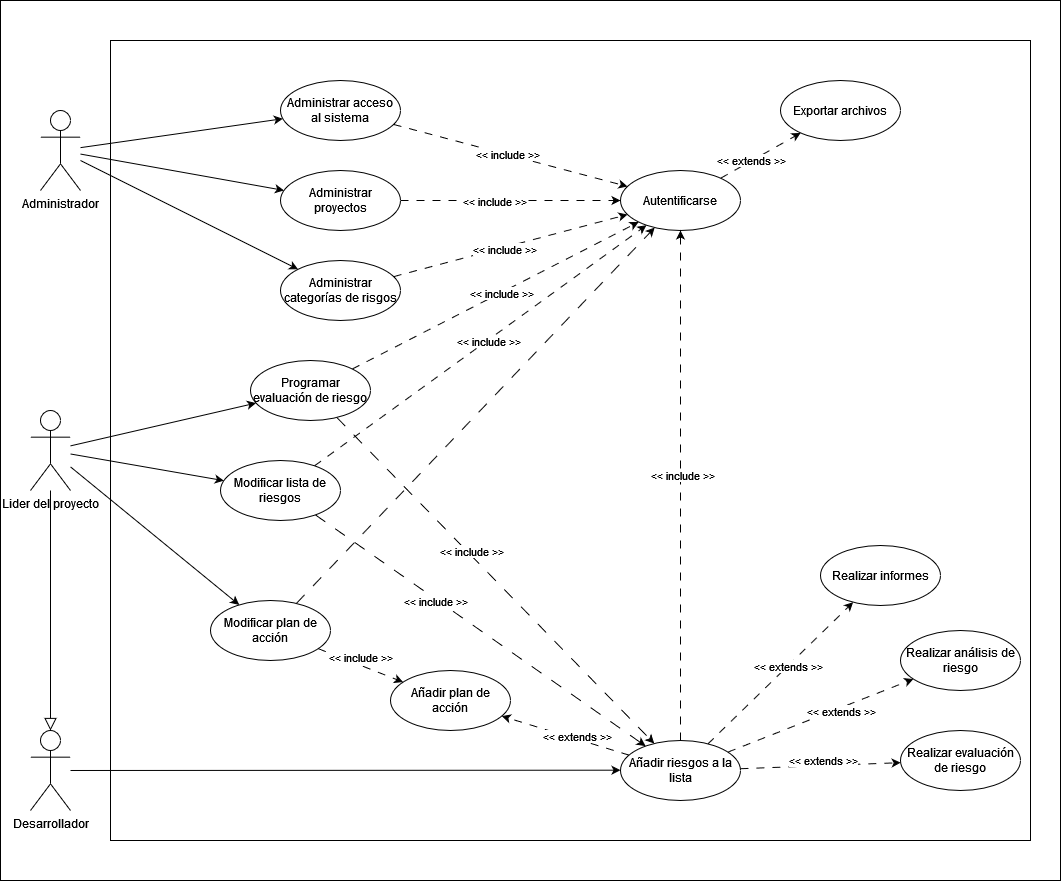

The diagram above was exported from draw.io. Its source (the exported page's mxGraphModel, read from the mxfile embedded in the PNG):
<mxGraphModel dx="1457" dy="847" grid="1" gridSize="10" guides="1" tooltips="1" connect="1" arrows="1" fold="1" page="1" pageScale="1" pageWidth="827" pageHeight="1169" math="0" shadow="0">
  <root>
    <mxCell id="0" />
    <mxCell id="1" parent="0" />
    <mxCell id="-5TUY3w5zbnfjcx4eBSF-23" value="" style="rounded=0;whiteSpace=wrap;html=1;" parent="1" vertex="1">
      <mxGeometry x="290" y="120" width="1060" height="880" as="geometry" />
    </mxCell>
    <mxCell id="-5TUY3w5zbnfjcx4eBSF-76" value="" style="rounded=0;whiteSpace=wrap;html=1;" parent="1" vertex="1">
      <mxGeometry x="400" y="160" width="920" height="800" as="geometry" />
    </mxCell>
    <mxCell id="-5TUY3w5zbnfjcx4eBSF-77" style="rounded=0;orthogonalLoop=1;jettySize=auto;html=1;" parent="1" source="-5TUY3w5zbnfjcx4eBSF-79" target="-5TUY3w5zbnfjcx4eBSF-89" edge="1">
      <mxGeometry relative="1" as="geometry" />
    </mxCell>
    <mxCell id="-5TUY3w5zbnfjcx4eBSF-78" style="rounded=0;orthogonalLoop=1;jettySize=auto;html=1;" parent="1" source="-5TUY3w5zbnfjcx4eBSF-79" target="-5TUY3w5zbnfjcx4eBSF-92" edge="1">
      <mxGeometry relative="1" as="geometry" />
    </mxCell>
    <mxCell id="dsdEelzjTaVAezbVnpXR-1" style="rounded=0;orthogonalLoop=1;jettySize=auto;html=1;" edge="1" parent="1" source="-5TUY3w5zbnfjcx4eBSF-79" target="-5TUY3w5zbnfjcx4eBSF-113">
      <mxGeometry relative="1" as="geometry" />
    </mxCell>
    <mxCell id="-5TUY3w5zbnfjcx4eBSF-79" value="Administrador" style="shape=umlActor;verticalLabelPosition=bottom;verticalAlign=top;html=1;outlineConnect=0;" parent="1" vertex="1">
      <mxGeometry x="330" y="230" width="40" height="80" as="geometry" />
    </mxCell>
    <mxCell id="-5TUY3w5zbnfjcx4eBSF-82" style="edgeStyle=none;rounded=0;orthogonalLoop=1;jettySize=auto;html=1;" parent="1" source="-5TUY3w5zbnfjcx4eBSF-84" target="-5TUY3w5zbnfjcx4eBSF-118" edge="1">
      <mxGeometry relative="1" as="geometry" />
    </mxCell>
    <mxCell id="-5TUY3w5zbnfjcx4eBSF-83" style="edgeStyle=none;rounded=0;orthogonalLoop=1;jettySize=auto;html=1;" parent="1" source="-5TUY3w5zbnfjcx4eBSF-84" target="-5TUY3w5zbnfjcx4eBSF-127" edge="1">
      <mxGeometry relative="1" as="geometry" />
    </mxCell>
    <mxCell id="dX3sOXWLlkZk12BEzYUn-5" style="rounded=0;orthogonalLoop=1;jettySize=auto;html=1;" parent="1" source="-5TUY3w5zbnfjcx4eBSF-84" target="-5TUY3w5zbnfjcx4eBSF-110" edge="1">
      <mxGeometry relative="1" as="geometry" />
    </mxCell>
    <mxCell id="-5TUY3w5zbnfjcx4eBSF-84" value="Lider del proyecto" style="shape=umlActor;verticalLabelPosition=bottom;verticalAlign=top;html=1;outlineConnect=0;" parent="1" vertex="1">
      <mxGeometry x="320" y="530" width="40" height="80" as="geometry" />
    </mxCell>
    <mxCell id="-5TUY3w5zbnfjcx4eBSF-85" style="rounded=0;orthogonalLoop=1;jettySize=auto;html=1;" parent="1" source="-5TUY3w5zbnfjcx4eBSF-86" target="-5TUY3w5zbnfjcx4eBSF-107" edge="1">
      <mxGeometry relative="1" as="geometry" />
    </mxCell>
    <mxCell id="-5TUY3w5zbnfjcx4eBSF-132" style="edgeStyle=none;rounded=0;orthogonalLoop=1;jettySize=auto;html=1;endArrow=block;endFill=0;endSize=10;" parent="1" source="-5TUY3w5zbnfjcx4eBSF-84" target="-5TUY3w5zbnfjcx4eBSF-86" edge="1">
      <mxGeometry relative="1" as="geometry">
        <mxPoint x="370" y="840" as="sourcePoint" />
        <mxPoint x="370" y="640" as="targetPoint" />
      </mxGeometry>
    </mxCell>
    <mxCell id="-5TUY3w5zbnfjcx4eBSF-86" value="Desarrollador" style="shape=umlActor;verticalLabelPosition=bottom;verticalAlign=top;html=1;outlineConnect=0;" parent="1" vertex="1">
      <mxGeometry x="320" y="850" width="40" height="80" as="geometry" />
    </mxCell>
    <mxCell id="-5TUY3w5zbnfjcx4eBSF-87" style="edgeStyle=none;rounded=0;orthogonalLoop=1;jettySize=auto;html=1;dashed=1;dashPattern=8 8;" parent="1" source="-5TUY3w5zbnfjcx4eBSF-89" target="-5TUY3w5zbnfjcx4eBSF-121" edge="1">
      <mxGeometry relative="1" as="geometry" />
    </mxCell>
    <mxCell id="-5TUY3w5zbnfjcx4eBSF-88" value="&amp;lt;&amp;lt; include &amp;gt;&amp;gt;" style="edgeLabel;html=1;align=center;verticalAlign=middle;resizable=0;points=[];" parent="-5TUY3w5zbnfjcx4eBSF-87" vertex="1" connectable="0">
      <mxGeometry x="-0.0395" y="1" relative="1" as="geometry">
        <mxPoint as="offset" />
      </mxGeometry>
    </mxCell>
    <mxCell id="-5TUY3w5zbnfjcx4eBSF-89" value="Administrar acceso al sistema" style="ellipse;whiteSpace=wrap;html=1;" parent="1" vertex="1">
      <mxGeometry x="570" y="200" width="120" height="60" as="geometry" />
    </mxCell>
    <mxCell id="-5TUY3w5zbnfjcx4eBSF-90" style="edgeStyle=none;rounded=0;orthogonalLoop=1;jettySize=auto;html=1;dashed=1;dashPattern=8 8;" parent="1" source="-5TUY3w5zbnfjcx4eBSF-92" target="-5TUY3w5zbnfjcx4eBSF-121" edge="1">
      <mxGeometry relative="1" as="geometry" />
    </mxCell>
    <mxCell id="-5TUY3w5zbnfjcx4eBSF-91" value="&amp;lt;&amp;lt; include &amp;gt;&amp;gt;" style="edgeLabel;html=1;align=center;verticalAlign=middle;resizable=0;points=[];" parent="-5TUY3w5zbnfjcx4eBSF-90" vertex="1" connectable="0">
      <mxGeometry x="-0.1476" relative="1" as="geometry">
        <mxPoint as="offset" />
      </mxGeometry>
    </mxCell>
    <mxCell id="-5TUY3w5zbnfjcx4eBSF-92" value="Administrar proyectos" style="ellipse;whiteSpace=wrap;html=1;" parent="1" vertex="1">
      <mxGeometry x="570" y="290" width="120" height="60" as="geometry" />
    </mxCell>
    <mxCell id="-5TUY3w5zbnfjcx4eBSF-93" value="Exportar archivos" style="ellipse;whiteSpace=wrap;html=1;" parent="1" vertex="1">
      <mxGeometry x="1070" y="200" width="120" height="60" as="geometry" />
    </mxCell>
    <mxCell id="-5TUY3w5zbnfjcx4eBSF-101" style="edgeStyle=none;rounded=0;orthogonalLoop=1;jettySize=auto;html=1;dashed=1;dashPattern=8 8;" parent="1" source="-5TUY3w5zbnfjcx4eBSF-107" target="-5TUY3w5zbnfjcx4eBSF-114" edge="1">
      <mxGeometry relative="1" as="geometry" />
    </mxCell>
    <mxCell id="-5TUY3w5zbnfjcx4eBSF-102" value="&amp;lt;&amp;lt; extends &amp;gt;&amp;gt;" style="edgeLabel;html=1;align=center;verticalAlign=middle;resizable=0;points=[];" parent="-5TUY3w5zbnfjcx4eBSF-101" vertex="1" connectable="0">
      <mxGeometry x="0.0329" y="-1" relative="1" as="geometry">
        <mxPoint x="-1" y="-7" as="offset" />
      </mxGeometry>
    </mxCell>
    <mxCell id="-5TUY3w5zbnfjcx4eBSF-103" style="edgeStyle=none;rounded=0;orthogonalLoop=1;jettySize=auto;html=1;dashed=1;dashPattern=8 8;" parent="1" source="-5TUY3w5zbnfjcx4eBSF-107" target="-5TUY3w5zbnfjcx4eBSF-115" edge="1">
      <mxGeometry relative="1" as="geometry" />
    </mxCell>
    <mxCell id="-5TUY3w5zbnfjcx4eBSF-104" value="&amp;lt;&amp;lt; extends &amp;gt;&amp;gt;" style="edgeLabel;html=1;align=center;verticalAlign=middle;resizable=0;points=[];" parent="-5TUY3w5zbnfjcx4eBSF-103" vertex="1" connectable="0">
      <mxGeometry x="-0.1747" y="-3" relative="1" as="geometry">
        <mxPoint x="-1" as="offset" />
      </mxGeometry>
    </mxCell>
    <mxCell id="-5TUY3w5zbnfjcx4eBSF-105" style="edgeStyle=none;rounded=0;orthogonalLoop=1;jettySize=auto;html=1;dashed=1;dashPattern=8 8;" parent="1" source="-5TUY3w5zbnfjcx4eBSF-107" target="-5TUY3w5zbnfjcx4eBSF-124" edge="1">
      <mxGeometry relative="1" as="geometry" />
    </mxCell>
    <mxCell id="-5TUY3w5zbnfjcx4eBSF-106" value="&amp;lt;&amp;lt; extends &amp;gt;&amp;gt;" style="edgeLabel;html=1;align=center;verticalAlign=middle;resizable=0;points=[];" parent="-5TUY3w5zbnfjcx4eBSF-105" vertex="1" connectable="0">
      <mxGeometry x="0.1032" relative="1" as="geometry">
        <mxPoint as="offset" />
      </mxGeometry>
    </mxCell>
    <mxCell id="D7hPwTgN9Ad0S_OiSbyl-2" style="rounded=0;orthogonalLoop=1;jettySize=auto;html=1;dashed=1;dashPattern=8 8;" parent="1" source="-5TUY3w5zbnfjcx4eBSF-107" target="D7hPwTgN9Ad0S_OiSbyl-1" edge="1">
      <mxGeometry relative="1" as="geometry" />
    </mxCell>
    <mxCell id="-5TUY3w5zbnfjcx4eBSF-107" value="Añadir riesgos a la lista" style="ellipse;whiteSpace=wrap;html=1;" parent="1" vertex="1">
      <mxGeometry x="910" y="860" width="120" height="60" as="geometry" />
    </mxCell>
    <mxCell id="dX3sOXWLlkZk12BEzYUn-7" style="rounded=0;orthogonalLoop=1;jettySize=auto;html=1;dashed=1;dashPattern=12 12;" parent="1" source="-5TUY3w5zbnfjcx4eBSF-110" target="-5TUY3w5zbnfjcx4eBSF-107" edge="1">
      <mxGeometry relative="1" as="geometry" />
    </mxCell>
    <mxCell id="-5TUY3w5zbnfjcx4eBSF-110" value="Modificar lista de riesgos" style="ellipse;whiteSpace=wrap;html=1;" parent="1" vertex="1">
      <mxGeometry x="510" y="580" width="120" height="60" as="geometry" />
    </mxCell>
    <mxCell id="-5TUY3w5zbnfjcx4eBSF-111" style="edgeStyle=none;rounded=0;orthogonalLoop=1;jettySize=auto;html=1;dashed=1;dashPattern=8 8;" parent="1" source="-5TUY3w5zbnfjcx4eBSF-113" target="-5TUY3w5zbnfjcx4eBSF-121" edge="1">
      <mxGeometry relative="1" as="geometry" />
    </mxCell>
    <mxCell id="-5TUY3w5zbnfjcx4eBSF-112" value="&amp;lt;&amp;lt; include &amp;gt;&amp;gt;" style="edgeLabel;html=1;align=center;verticalAlign=middle;resizable=0;points=[];" parent="-5TUY3w5zbnfjcx4eBSF-111" vertex="1" connectable="0">
      <mxGeometry x="-0.0681" y="-1" relative="1" as="geometry">
        <mxPoint as="offset" />
      </mxGeometry>
    </mxCell>
    <mxCell id="-5TUY3w5zbnfjcx4eBSF-113" value="Administrar categorías de risgos" style="ellipse;whiteSpace=wrap;html=1;" parent="1" vertex="1">
      <mxGeometry x="570" y="380" width="120" height="60" as="geometry" />
    </mxCell>
    <mxCell id="-5TUY3w5zbnfjcx4eBSF-114" value="Realizar evaluación de riesgo" style="ellipse;whiteSpace=wrap;html=1;" parent="1" vertex="1">
      <mxGeometry x="1190" y="850" width="120" height="60" as="geometry" />
    </mxCell>
    <mxCell id="-5TUY3w5zbnfjcx4eBSF-115" value="&lt;div&gt;Añadir plan de&lt;/div&gt;&lt;div&gt;acción&lt;/div&gt;" style="ellipse;whiteSpace=wrap;html=1;" parent="1" vertex="1">
      <mxGeometry x="680" y="790" width="120" height="60" as="geometry" />
    </mxCell>
    <mxCell id="-5TUY3w5zbnfjcx4eBSF-116" style="edgeStyle=none;rounded=0;orthogonalLoop=1;jettySize=auto;html=1;dashed=1;dashPattern=8 8;" parent="1" source="-5TUY3w5zbnfjcx4eBSF-118" target="-5TUY3w5zbnfjcx4eBSF-115" edge="1">
      <mxGeometry relative="1" as="geometry" />
    </mxCell>
    <mxCell id="-5TUY3w5zbnfjcx4eBSF-117" value="&amp;lt;&amp;lt; include &amp;gt;&amp;gt;" style="edgeLabel;html=1;align=center;verticalAlign=middle;resizable=0;points=[];" parent="-5TUY3w5zbnfjcx4eBSF-116" vertex="1" connectable="0">
      <mxGeometry x="0.0542" y="1" relative="1" as="geometry">
        <mxPoint x="-4" y="-9" as="offset" />
      </mxGeometry>
    </mxCell>
    <mxCell id="dX3sOXWLlkZk12BEzYUn-6" style="rounded=0;orthogonalLoop=1;jettySize=auto;html=1;dashed=1;dashPattern=12 12;" parent="1" source="-5TUY3w5zbnfjcx4eBSF-118" target="-5TUY3w5zbnfjcx4eBSF-121" edge="1">
      <mxGeometry relative="1" as="geometry" />
    </mxCell>
    <mxCell id="-5TUY3w5zbnfjcx4eBSF-118" value="Modificar plan de acción" style="ellipse;whiteSpace=wrap;html=1;" parent="1" vertex="1">
      <mxGeometry x="500" y="720" width="120" height="60" as="geometry" />
    </mxCell>
    <mxCell id="-5TUY3w5zbnfjcx4eBSF-119" style="edgeStyle=none;rounded=0;orthogonalLoop=1;jettySize=auto;html=1;dashed=1;dashPattern=8 8;" parent="1" source="-5TUY3w5zbnfjcx4eBSF-121" target="-5TUY3w5zbnfjcx4eBSF-93" edge="1">
      <mxGeometry relative="1" as="geometry" />
    </mxCell>
    <mxCell id="-5TUY3w5zbnfjcx4eBSF-120" value="&amp;lt;&amp;lt; extends &amp;gt;&amp;gt;" style="edgeLabel;html=1;align=center;verticalAlign=middle;resizable=0;points=[];" parent="-5TUY3w5zbnfjcx4eBSF-119" vertex="1" connectable="0">
      <mxGeometry x="-0.2266" y="1" relative="1" as="geometry">
        <mxPoint as="offset" />
      </mxGeometry>
    </mxCell>
    <mxCell id="-5TUY3w5zbnfjcx4eBSF-121" value="Autentificarse" style="ellipse;whiteSpace=wrap;html=1;" parent="1" vertex="1">
      <mxGeometry x="910" y="290" width="120" height="60" as="geometry" />
    </mxCell>
    <mxCell id="-5TUY3w5zbnfjcx4eBSF-124" value="Realizar informes" style="ellipse;whiteSpace=wrap;html=1;" parent="1" vertex="1">
      <mxGeometry x="1110" y="665" width="120" height="60" as="geometry" />
    </mxCell>
    <mxCell id="dX3sOXWLlkZk12BEzYUn-9" style="rounded=0;orthogonalLoop=1;jettySize=auto;html=1;dashed=1;dashPattern=12 12;" parent="1" source="-5TUY3w5zbnfjcx4eBSF-127" target="-5TUY3w5zbnfjcx4eBSF-107" edge="1">
      <mxGeometry relative="1" as="geometry" />
    </mxCell>
    <mxCell id="-5TUY3w5zbnfjcx4eBSF-127" value="Programar evaluación de riesgo" style="ellipse;whiteSpace=wrap;html=1;" parent="1" vertex="1">
      <mxGeometry x="540" y="480" width="120" height="60" as="geometry" />
    </mxCell>
    <mxCell id="v8ho_6EPoCGN8s73HlzQ-8" style="edgeStyle=none;rounded=0;orthogonalLoop=1;jettySize=auto;html=1;dashed=1;dashPattern=8 8;" parent="1" source="-5TUY3w5zbnfjcx4eBSF-127" target="-5TUY3w5zbnfjcx4eBSF-121" edge="1">
      <mxGeometry relative="1" as="geometry">
        <mxPoint x="926" y="610" as="sourcePoint" />
        <mxPoint x="974" y="360" as="targetPoint" />
      </mxGeometry>
    </mxCell>
    <mxCell id="v8ho_6EPoCGN8s73HlzQ-9" value="&amp;lt;&amp;lt; include &amp;gt;&amp;gt;" style="edgeLabel;html=1;align=center;verticalAlign=middle;resizable=0;points=[];" parent="v8ho_6EPoCGN8s73HlzQ-8" vertex="1" connectable="0">
      <mxGeometry x="0.0383" y="-1" relative="1" as="geometry">
        <mxPoint y="-1" as="offset" />
      </mxGeometry>
    </mxCell>
    <mxCell id="v8ho_6EPoCGN8s73HlzQ-10" style="edgeStyle=none;rounded=0;orthogonalLoop=1;jettySize=auto;html=1;dashed=1;dashPattern=8 8;" parent="1" source="-5TUY3w5zbnfjcx4eBSF-110" target="-5TUY3w5zbnfjcx4eBSF-121" edge="1">
      <mxGeometry relative="1" as="geometry">
        <mxPoint x="556" y="616" as="sourcePoint" />
        <mxPoint x="944" y="354" as="targetPoint" />
      </mxGeometry>
    </mxCell>
    <mxCell id="v8ho_6EPoCGN8s73HlzQ-11" value="&amp;lt;&amp;lt; include &amp;gt;&amp;gt;" style="edgeLabel;html=1;align=center;verticalAlign=middle;resizable=0;points=[];" parent="v8ho_6EPoCGN8s73HlzQ-10" vertex="1" connectable="0">
      <mxGeometry x="0.0383" y="-1" relative="1" as="geometry">
        <mxPoint y="-1" as="offset" />
      </mxGeometry>
    </mxCell>
    <mxCell id="v8ho_6EPoCGN8s73HlzQ-15" style="edgeStyle=none;rounded=0;orthogonalLoop=1;jettySize=auto;html=1;dashed=1;dashPattern=8 8;" parent="1" source="-5TUY3w5zbnfjcx4eBSF-107" target="-5TUY3w5zbnfjcx4eBSF-121" edge="1">
      <mxGeometry relative="1" as="geometry">
        <mxPoint x="926" y="610" as="sourcePoint" />
        <mxPoint x="974" y="360" as="targetPoint" />
        <Array as="points" />
      </mxGeometry>
    </mxCell>
    <mxCell id="v8ho_6EPoCGN8s73HlzQ-16" value="&amp;lt;&amp;lt; include &amp;gt;&amp;gt;" style="edgeLabel;html=1;align=center;verticalAlign=middle;resizable=0;points=[];" parent="v8ho_6EPoCGN8s73HlzQ-15" vertex="1" connectable="0">
      <mxGeometry x="0.0383" y="-1" relative="1" as="geometry">
        <mxPoint y="-1" as="offset" />
      </mxGeometry>
    </mxCell>
    <mxCell id="D7hPwTgN9Ad0S_OiSbyl-1" value="Realizar análisis de riesgo" style="ellipse;whiteSpace=wrap;html=1;" parent="1" vertex="1">
      <mxGeometry x="1190" y="750" width="120" height="60" as="geometry" />
    </mxCell>
    <mxCell id="D7hPwTgN9Ad0S_OiSbyl-5" value="&amp;lt;&amp;lt; extends &amp;gt;&amp;gt;" style="edgeLabel;html=1;align=center;verticalAlign=middle;resizable=0;points=[];" parent="1" vertex="1" connectable="0">
      <mxGeometry x="1129.9973848297927" y="830.0029337339619" as="geometry" />
    </mxCell>
    <mxCell id="dX3sOXWLlkZk12BEzYUn-8" value="&amp;lt;&amp;lt; include &amp;gt;&amp;gt;" style="edgeLabel;html=1;align=center;verticalAlign=middle;resizable=0;points=[];" parent="1" vertex="1" connectable="0">
      <mxGeometry x="723.998948358475" y="719.9998328742906" as="geometry" />
    </mxCell>
    <mxCell id="dX3sOXWLlkZk12BEzYUn-10" value="&amp;lt;&amp;lt; include &amp;gt;&amp;gt;" style="edgeLabel;html=1;align=center;verticalAlign=middle;resizable=0;points=[];" parent="1" vertex="1" connectable="0">
      <mxGeometry x="759.998948358475" y="669.9998328742906" as="geometry" />
    </mxCell>
  </root>
</mxGraphModel>